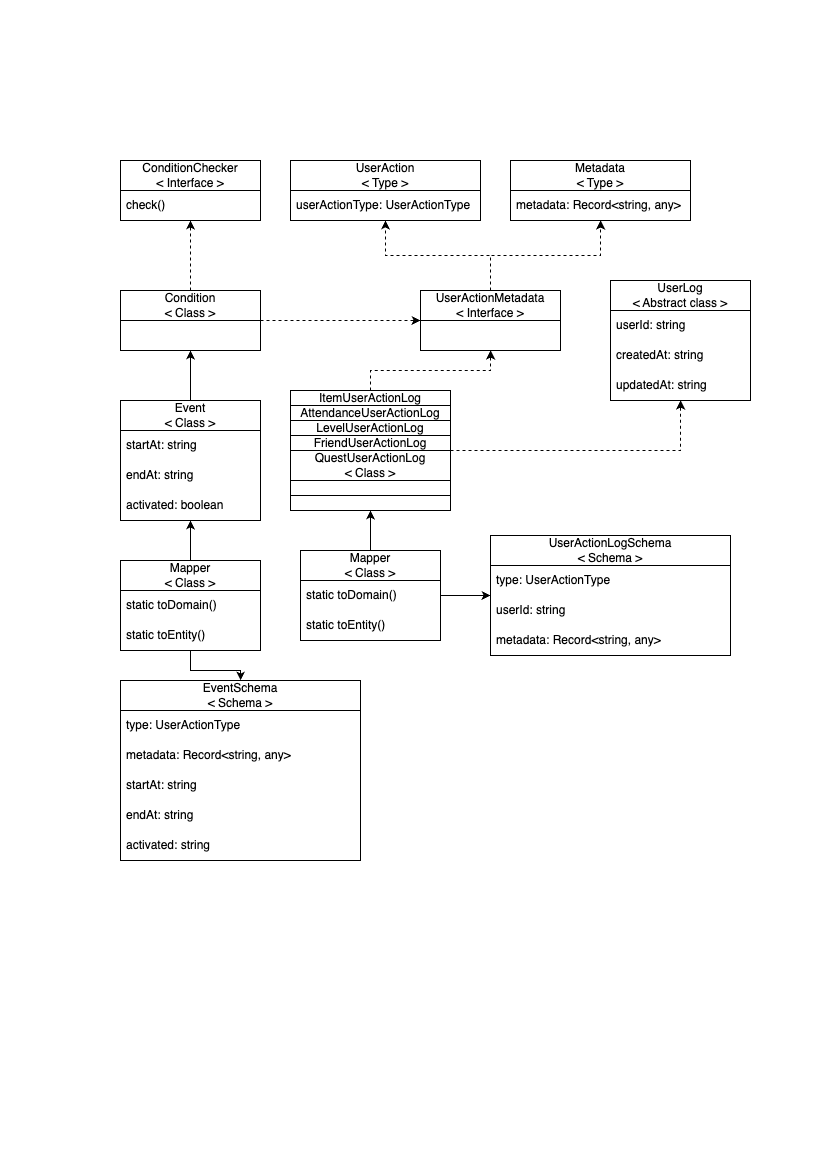

The diagram above was exported from draw.io. Its source (the exported page's mxGraphModel, read from the mxfile embedded in the PNG):
<mxGraphModel dx="1455" dy="955" grid="1" gridSize="10" guides="1" tooltips="1" connect="1" arrows="1" fold="1" page="1" pageScale="1" pageWidth="827" pageHeight="1169" math="0" shadow="0">
  <root>
    <mxCell id="WIyWlLk6GJQsqaUBKTNV-0" />
    <mxCell id="WIyWlLk6GJQsqaUBKTNV-1" parent="WIyWlLk6GJQsqaUBKTNV-0" />
    <mxCell id="ZpBUjElCxxWPWs5gjXq1-1" value="ConditionChecker&lt;div&gt;&amp;lt; Interface &amp;gt;&lt;/div&gt;" style="swimlane;fontStyle=0;childLayout=stackLayout;horizontal=1;startSize=30;horizontalStack=0;resizeParent=1;resizeParentMax=0;resizeLast=0;collapsible=1;marginBottom=0;whiteSpace=wrap;html=1;" parent="WIyWlLk6GJQsqaUBKTNV-1" vertex="1">
      <mxGeometry x="120" y="160" width="140" height="60" as="geometry" />
    </mxCell>
    <mxCell id="ZpBUjElCxxWPWs5gjXq1-2" value="check()" style="text;strokeColor=none;fillColor=none;align=left;verticalAlign=middle;spacingLeft=4;spacingRight=4;overflow=hidden;points=[[0,0.5],[1,0.5]];portConstraint=eastwest;rotatable=0;whiteSpace=wrap;html=1;" parent="ZpBUjElCxxWPWs5gjXq1-1" vertex="1">
      <mxGeometry y="30" width="140" height="30" as="geometry" />
    </mxCell>
    <mxCell id="ZpBUjElCxxWPWs5gjXq1-6" value="UserAction&lt;div&gt;&amp;lt; Type &amp;gt;&lt;/div&gt;" style="swimlane;fontStyle=0;childLayout=stackLayout;horizontal=1;startSize=30;horizontalStack=0;resizeParent=1;resizeParentMax=0;resizeLast=0;collapsible=1;marginBottom=0;whiteSpace=wrap;html=1;" parent="WIyWlLk6GJQsqaUBKTNV-1" vertex="1">
      <mxGeometry x="290" y="160" width="190" height="60" as="geometry" />
    </mxCell>
    <mxCell id="ZpBUjElCxxWPWs5gjXq1-7" value="userActionType: UserActionType" style="text;strokeColor=none;fillColor=none;align=left;verticalAlign=middle;spacingLeft=4;spacingRight=4;overflow=hidden;points=[[0,0.5],[1,0.5]];portConstraint=eastwest;rotatable=0;whiteSpace=wrap;html=1;" parent="ZpBUjElCxxWPWs5gjXq1-6" vertex="1">
      <mxGeometry y="30" width="190" height="30" as="geometry" />
    </mxCell>
    <mxCell id="ZpBUjElCxxWPWs5gjXq1-11" value="Metadata&lt;div&gt;&amp;lt; Type &amp;gt;&lt;/div&gt;" style="swimlane;fontStyle=0;childLayout=stackLayout;horizontal=1;startSize=30;horizontalStack=0;resizeParent=1;resizeParentMax=0;resizeLast=0;collapsible=1;marginBottom=0;whiteSpace=wrap;html=1;" parent="WIyWlLk6GJQsqaUBKTNV-1" vertex="1">
      <mxGeometry x="510" y="160" width="180" height="60" as="geometry" />
    </mxCell>
    <mxCell id="ZpBUjElCxxWPWs5gjXq1-14" value="metadata: Record&amp;lt;string, any&amp;gt;" style="text;strokeColor=none;fillColor=none;align=left;verticalAlign=middle;spacingLeft=4;spacingRight=4;overflow=hidden;points=[[0,0.5],[1,0.5]];portConstraint=eastwest;rotatable=0;whiteSpace=wrap;html=1;" parent="ZpBUjElCxxWPWs5gjXq1-11" vertex="1">
      <mxGeometry y="30" width="180" height="30" as="geometry" />
    </mxCell>
    <mxCell id="ZpBUjElCxxWPWs5gjXq1-20" style="edgeStyle=orthogonalEdgeStyle;rounded=0;orthogonalLoop=1;jettySize=auto;html=1;dashed=1;" parent="WIyWlLk6GJQsqaUBKTNV-1" source="ZpBUjElCxxWPWs5gjXq1-15" target="ZpBUjElCxxWPWs5gjXq1-6" edge="1">
      <mxGeometry relative="1" as="geometry" />
    </mxCell>
    <mxCell id="ZpBUjElCxxWPWs5gjXq1-21" style="edgeStyle=orthogonalEdgeStyle;rounded=0;orthogonalLoop=1;jettySize=auto;html=1;dashed=1;" parent="WIyWlLk6GJQsqaUBKTNV-1" source="ZpBUjElCxxWPWs5gjXq1-15" target="ZpBUjElCxxWPWs5gjXq1-11" edge="1">
      <mxGeometry relative="1" as="geometry" />
    </mxCell>
    <mxCell id="ZpBUjElCxxWPWs5gjXq1-15" value="UserActionMetadata&lt;div&gt;&amp;lt; Interface &amp;gt;&lt;/div&gt;" style="swimlane;fontStyle=0;childLayout=stackLayout;horizontal=1;startSize=30;horizontalStack=0;resizeParent=1;resizeParentMax=0;resizeLast=0;collapsible=1;marginBottom=0;whiteSpace=wrap;html=1;" parent="WIyWlLk6GJQsqaUBKTNV-1" vertex="1">
      <mxGeometry x="420" y="290" width="140" height="60" as="geometry" />
    </mxCell>
    <mxCell id="ZpBUjElCxxWPWs5gjXq1-22" value="UserLog&lt;div&gt;&amp;lt; Abstract class &amp;gt;&lt;/div&gt;" style="swimlane;fontStyle=0;childLayout=stackLayout;horizontal=1;startSize=30;horizontalStack=0;resizeParent=1;resizeParentMax=0;resizeLast=0;collapsible=1;marginBottom=0;whiteSpace=wrap;html=1;" parent="WIyWlLk6GJQsqaUBKTNV-1" vertex="1">
      <mxGeometry x="610" y="280" width="140" height="120" as="geometry" />
    </mxCell>
    <mxCell id="ZpBUjElCxxWPWs5gjXq1-23" value="userId: string" style="text;strokeColor=none;fillColor=none;align=left;verticalAlign=middle;spacingLeft=4;spacingRight=4;overflow=hidden;points=[[0,0.5],[1,0.5]];portConstraint=eastwest;rotatable=0;whiteSpace=wrap;html=1;" parent="ZpBUjElCxxWPWs5gjXq1-22" vertex="1">
      <mxGeometry y="30" width="140" height="30" as="geometry" />
    </mxCell>
    <mxCell id="ZpBUjElCxxWPWs5gjXq1-24" value="createdAt: string" style="text;strokeColor=none;fillColor=none;align=left;verticalAlign=middle;spacingLeft=4;spacingRight=4;overflow=hidden;points=[[0,0.5],[1,0.5]];portConstraint=eastwest;rotatable=0;whiteSpace=wrap;html=1;" parent="ZpBUjElCxxWPWs5gjXq1-22" vertex="1">
      <mxGeometry y="60" width="140" height="30" as="geometry" />
    </mxCell>
    <mxCell id="ZpBUjElCxxWPWs5gjXq1-25" value="updatedAt: string" style="text;strokeColor=none;fillColor=none;align=left;verticalAlign=middle;spacingLeft=4;spacingRight=4;overflow=hidden;points=[[0,0.5],[1,0.5]];portConstraint=eastwest;rotatable=0;whiteSpace=wrap;html=1;" parent="ZpBUjElCxxWPWs5gjXq1-22" vertex="1">
      <mxGeometry y="90" width="140" height="30" as="geometry" />
    </mxCell>
    <mxCell id="ZpBUjElCxxWPWs5gjXq1-35" value="" style="group" parent="WIyWlLk6GJQsqaUBKTNV-1" vertex="1" connectable="0">
      <mxGeometry x="290" y="390" width="160" height="120" as="geometry" />
    </mxCell>
    <mxCell id="ZpBUjElCxxWPWs5gjXq1-26" value="ItemUserActionLog&lt;div&gt;&amp;lt; Class &amp;gt;&lt;/div&gt;" style="swimlane;fontStyle=0;childLayout=stackLayout;horizontal=1;startSize=30;horizontalStack=0;resizeParent=1;resizeParentMax=0;resizeLast=0;collapsible=1;marginBottom=0;whiteSpace=wrap;html=1;" parent="ZpBUjElCxxWPWs5gjXq1-35" vertex="1">
      <mxGeometry width="160" height="60" as="geometry" />
    </mxCell>
    <mxCell id="ZpBUjElCxxWPWs5gjXq1-30" value="AttendanceUserActionLog&lt;div&gt;&amp;lt; Class &amp;gt;&lt;/div&gt;" style="swimlane;fontStyle=0;childLayout=stackLayout;horizontal=1;startSize=30;horizontalStack=0;resizeParent=1;resizeParentMax=0;resizeLast=0;collapsible=1;marginBottom=0;whiteSpace=wrap;html=1;" parent="ZpBUjElCxxWPWs5gjXq1-35" vertex="1">
      <mxGeometry y="15" width="160" height="60" as="geometry" />
    </mxCell>
    <mxCell id="ZpBUjElCxxWPWs5gjXq1-31" value="Level&lt;span style=&quot;background-color: transparent; color: light-dark(rgb(0, 0, 0), rgb(255, 255, 255));&quot;&gt;UserActionLog&lt;/span&gt;&lt;div&gt;&lt;div&gt;&amp;lt; Class &amp;gt;&lt;/div&gt;&lt;/div&gt;" style="swimlane;fontStyle=0;childLayout=stackLayout;horizontal=1;startSize=30;horizontalStack=0;resizeParent=1;resizeParentMax=0;resizeLast=0;collapsible=1;marginBottom=0;whiteSpace=wrap;html=1;" parent="ZpBUjElCxxWPWs5gjXq1-35" vertex="1">
      <mxGeometry y="30" width="160" height="60" as="geometry" />
    </mxCell>
    <mxCell id="ZpBUjElCxxWPWs5gjXq1-32" value="FriendUserActionLog&lt;div&gt;&amp;lt; Class &amp;gt;&lt;/div&gt;" style="swimlane;fontStyle=0;childLayout=stackLayout;horizontal=1;startSize=30;horizontalStack=0;resizeParent=1;resizeParentMax=0;resizeLast=0;collapsible=1;marginBottom=0;whiteSpace=wrap;html=1;" parent="ZpBUjElCxxWPWs5gjXq1-35" vertex="1">
      <mxGeometry y="45" width="160" height="60" as="geometry" />
    </mxCell>
    <mxCell id="ZpBUjElCxxWPWs5gjXq1-33" value="QuestUserActionLog&lt;div&gt;&amp;lt; Class &amp;gt;&lt;/div&gt;" style="swimlane;fontStyle=0;childLayout=stackLayout;horizontal=1;startSize=30;horizontalStack=0;resizeParent=1;resizeParentMax=0;resizeLast=0;collapsible=1;marginBottom=0;whiteSpace=wrap;html=1;" parent="ZpBUjElCxxWPWs5gjXq1-35" vertex="1">
      <mxGeometry y="60" width="160" height="60" as="geometry" />
    </mxCell>
    <mxCell id="ZpBUjElCxxWPWs5gjXq1-42" style="edgeStyle=orthogonalEdgeStyle;rounded=0;orthogonalLoop=1;jettySize=auto;html=1;dashed=1;" parent="WIyWlLk6GJQsqaUBKTNV-1" source="ZpBUjElCxxWPWs5gjXq1-38" target="ZpBUjElCxxWPWs5gjXq1-1" edge="1">
      <mxGeometry relative="1" as="geometry" />
    </mxCell>
    <mxCell id="ZpBUjElCxxWPWs5gjXq1-43" style="edgeStyle=orthogonalEdgeStyle;rounded=0;orthogonalLoop=1;jettySize=auto;html=1;dashed=1;" parent="WIyWlLk6GJQsqaUBKTNV-1" source="ZpBUjElCxxWPWs5gjXq1-38" target="ZpBUjElCxxWPWs5gjXq1-15" edge="1">
      <mxGeometry relative="1" as="geometry" />
    </mxCell>
    <mxCell id="ZpBUjElCxxWPWs5gjXq1-38" value="Condition&lt;div&gt;&amp;lt; Class &amp;gt;&lt;/div&gt;" style="swimlane;fontStyle=0;childLayout=stackLayout;horizontal=1;startSize=30;horizontalStack=0;resizeParent=1;resizeParentMax=0;resizeLast=0;collapsible=1;marginBottom=0;whiteSpace=wrap;html=1;" parent="WIyWlLk6GJQsqaUBKTNV-1" vertex="1">
      <mxGeometry x="120" y="290" width="140" height="60" as="geometry" />
    </mxCell>
    <mxCell id="ZpBUjElCxxWPWs5gjXq1-48" style="edgeStyle=orthogonalEdgeStyle;rounded=0;orthogonalLoop=1;jettySize=auto;html=1;" parent="WIyWlLk6GJQsqaUBKTNV-1" source="ZpBUjElCxxWPWs5gjXq1-44" target="ZpBUjElCxxWPWs5gjXq1-38" edge="1">
      <mxGeometry relative="1" as="geometry" />
    </mxCell>
    <mxCell id="ZpBUjElCxxWPWs5gjXq1-44" value="Event&lt;div&gt;&amp;lt; Class &amp;gt;&lt;/div&gt;" style="swimlane;fontStyle=0;childLayout=stackLayout;horizontal=1;startSize=30;horizontalStack=0;resizeParent=1;resizeParentMax=0;resizeLast=0;collapsible=1;marginBottom=0;whiteSpace=wrap;html=1;" parent="WIyWlLk6GJQsqaUBKTNV-1" vertex="1">
      <mxGeometry x="120" y="400" width="140" height="120" as="geometry" />
    </mxCell>
    <mxCell id="ZpBUjElCxxWPWs5gjXq1-45" value="startAt: string" style="text;strokeColor=none;fillColor=none;align=left;verticalAlign=middle;spacingLeft=4;spacingRight=4;overflow=hidden;points=[[0,0.5],[1,0.5]];portConstraint=eastwest;rotatable=0;whiteSpace=wrap;html=1;" parent="ZpBUjElCxxWPWs5gjXq1-44" vertex="1">
      <mxGeometry y="30" width="140" height="30" as="geometry" />
    </mxCell>
    <mxCell id="ZpBUjElCxxWPWs5gjXq1-46" value="endAt: string" style="text;strokeColor=none;fillColor=none;align=left;verticalAlign=middle;spacingLeft=4;spacingRight=4;overflow=hidden;points=[[0,0.5],[1,0.5]];portConstraint=eastwest;rotatable=0;whiteSpace=wrap;html=1;" parent="ZpBUjElCxxWPWs5gjXq1-44" vertex="1">
      <mxGeometry y="60" width="140" height="30" as="geometry" />
    </mxCell>
    <mxCell id="ZpBUjElCxxWPWs5gjXq1-47" value="activated: boolean" style="text;strokeColor=none;fillColor=none;align=left;verticalAlign=middle;spacingLeft=4;spacingRight=4;overflow=hidden;points=[[0,0.5],[1,0.5]];portConstraint=eastwest;rotatable=0;whiteSpace=wrap;html=1;" parent="ZpBUjElCxxWPWs5gjXq1-44" vertex="1">
      <mxGeometry y="90" width="140" height="30" as="geometry" />
    </mxCell>
    <mxCell id="ZpBUjElCxxWPWs5gjXq1-65" style="edgeStyle=orthogonalEdgeStyle;rounded=0;orthogonalLoop=1;jettySize=auto;html=1;" parent="WIyWlLk6GJQsqaUBKTNV-1" source="ZpBUjElCxxWPWs5gjXq1-55" target="ZpBUjElCxxWPWs5gjXq1-44" edge="1">
      <mxGeometry relative="1" as="geometry" />
    </mxCell>
    <mxCell id="ZpBUjElCxxWPWs5gjXq1-66" style="edgeStyle=orthogonalEdgeStyle;rounded=0;orthogonalLoop=1;jettySize=auto;html=1;" parent="WIyWlLk6GJQsqaUBKTNV-1" source="ZpBUjElCxxWPWs5gjXq1-55" target="ZpBUjElCxxWPWs5gjXq1-59" edge="1">
      <mxGeometry relative="1" as="geometry" />
    </mxCell>
    <mxCell id="ZpBUjElCxxWPWs5gjXq1-55" value="Mapper&lt;div&gt;&amp;lt; Class &amp;gt;&lt;/div&gt;" style="swimlane;fontStyle=0;childLayout=stackLayout;horizontal=1;startSize=30;horizontalStack=0;resizeParent=1;resizeParentMax=0;resizeLast=0;collapsible=1;marginBottom=0;whiteSpace=wrap;html=1;" parent="WIyWlLk6GJQsqaUBKTNV-1" vertex="1">
      <mxGeometry x="120" y="560" width="140" height="90" as="geometry" />
    </mxCell>
    <mxCell id="ZpBUjElCxxWPWs5gjXq1-56" value="static toDomain()" style="text;strokeColor=none;fillColor=none;align=left;verticalAlign=middle;spacingLeft=4;spacingRight=4;overflow=hidden;points=[[0,0.5],[1,0.5]];portConstraint=eastwest;rotatable=0;whiteSpace=wrap;html=1;" parent="ZpBUjElCxxWPWs5gjXq1-55" vertex="1">
      <mxGeometry y="30" width="140" height="30" as="geometry" />
    </mxCell>
    <mxCell id="ZpBUjElCxxWPWs5gjXq1-57" value="static toEntity()" style="text;strokeColor=none;fillColor=none;align=left;verticalAlign=middle;spacingLeft=4;spacingRight=4;overflow=hidden;points=[[0,0.5],[1,0.5]];portConstraint=eastwest;rotatable=0;whiteSpace=wrap;html=1;" parent="ZpBUjElCxxWPWs5gjXq1-55" vertex="1">
      <mxGeometry y="60" width="140" height="30" as="geometry" />
    </mxCell>
    <mxCell id="ZpBUjElCxxWPWs5gjXq1-59" value="EventSchema&lt;div&gt;&amp;lt; Schema &amp;gt;&lt;/div&gt;" style="swimlane;fontStyle=0;childLayout=stackLayout;horizontal=1;startSize=30;horizontalStack=0;resizeParent=1;resizeParentMax=0;resizeLast=0;collapsible=1;marginBottom=0;whiteSpace=wrap;html=1;" parent="WIyWlLk6GJQsqaUBKTNV-1" vertex="1">
      <mxGeometry x="120" y="680" width="240" height="180" as="geometry" />
    </mxCell>
    <mxCell id="ZpBUjElCxxWPWs5gjXq1-60" value="type: UserActionType" style="text;strokeColor=none;fillColor=none;align=left;verticalAlign=middle;spacingLeft=4;spacingRight=4;overflow=hidden;points=[[0,0.5],[1,0.5]];portConstraint=eastwest;rotatable=0;whiteSpace=wrap;html=1;" parent="ZpBUjElCxxWPWs5gjXq1-59" vertex="1">
      <mxGeometry y="30" width="240" height="30" as="geometry" />
    </mxCell>
    <mxCell id="ZpBUjElCxxWPWs5gjXq1-61" value="metadata: Record&amp;lt;string, any&amp;gt;" style="text;strokeColor=none;fillColor=none;align=left;verticalAlign=middle;spacingLeft=4;spacingRight=4;overflow=hidden;points=[[0,0.5],[1,0.5]];portConstraint=eastwest;rotatable=0;whiteSpace=wrap;html=1;" parent="ZpBUjElCxxWPWs5gjXq1-59" vertex="1">
      <mxGeometry y="60" width="240" height="30" as="geometry" />
    </mxCell>
    <mxCell id="ZpBUjElCxxWPWs5gjXq1-64" value="startAt: string" style="text;strokeColor=none;fillColor=none;align=left;verticalAlign=middle;spacingLeft=4;spacingRight=4;overflow=hidden;points=[[0,0.5],[1,0.5]];portConstraint=eastwest;rotatable=0;whiteSpace=wrap;html=1;" parent="ZpBUjElCxxWPWs5gjXq1-59" vertex="1">
      <mxGeometry y="90" width="240" height="30" as="geometry" />
    </mxCell>
    <mxCell id="ZpBUjElCxxWPWs5gjXq1-63" value="endAt: string" style="text;strokeColor=none;fillColor=none;align=left;verticalAlign=middle;spacingLeft=4;spacingRight=4;overflow=hidden;points=[[0,0.5],[1,0.5]];portConstraint=eastwest;rotatable=0;whiteSpace=wrap;html=1;" parent="ZpBUjElCxxWPWs5gjXq1-59" vertex="1">
      <mxGeometry y="120" width="240" height="30" as="geometry" />
    </mxCell>
    <mxCell id="ZpBUjElCxxWPWs5gjXq1-62" value="activated: string" style="text;strokeColor=none;fillColor=none;align=left;verticalAlign=middle;spacingLeft=4;spacingRight=4;overflow=hidden;points=[[0,0.5],[1,0.5]];portConstraint=eastwest;rotatable=0;whiteSpace=wrap;html=1;" parent="ZpBUjElCxxWPWs5gjXq1-59" vertex="1">
      <mxGeometry y="150" width="240" height="30" as="geometry" />
    </mxCell>
    <mxCell id="ZpBUjElCxxWPWs5gjXq1-76" style="edgeStyle=orthogonalEdgeStyle;rounded=0;orthogonalLoop=1;jettySize=auto;html=1;" parent="WIyWlLk6GJQsqaUBKTNV-1" source="ZpBUjElCxxWPWs5gjXq1-67" target="ZpBUjElCxxWPWs5gjXq1-33" edge="1">
      <mxGeometry relative="1" as="geometry" />
    </mxCell>
    <mxCell id="ZpBUjElCxxWPWs5gjXq1-77" style="edgeStyle=orthogonalEdgeStyle;rounded=0;orthogonalLoop=1;jettySize=auto;html=1;" parent="WIyWlLk6GJQsqaUBKTNV-1" source="ZpBUjElCxxWPWs5gjXq1-67" target="ZpBUjElCxxWPWs5gjXq1-70" edge="1">
      <mxGeometry relative="1" as="geometry" />
    </mxCell>
    <mxCell id="ZpBUjElCxxWPWs5gjXq1-67" value="Mapper&lt;div&gt;&amp;lt; Class &amp;gt;&lt;/div&gt;" style="swimlane;fontStyle=0;childLayout=stackLayout;horizontal=1;startSize=30;horizontalStack=0;resizeParent=1;resizeParentMax=0;resizeLast=0;collapsible=1;marginBottom=0;whiteSpace=wrap;html=1;" parent="WIyWlLk6GJQsqaUBKTNV-1" vertex="1">
      <mxGeometry x="300" y="550" width="140" height="90" as="geometry" />
    </mxCell>
    <mxCell id="ZpBUjElCxxWPWs5gjXq1-68" value="static toDomain()" style="text;strokeColor=none;fillColor=none;align=left;verticalAlign=middle;spacingLeft=4;spacingRight=4;overflow=hidden;points=[[0,0.5],[1,0.5]];portConstraint=eastwest;rotatable=0;whiteSpace=wrap;html=1;" parent="ZpBUjElCxxWPWs5gjXq1-67" vertex="1">
      <mxGeometry y="30" width="140" height="30" as="geometry" />
    </mxCell>
    <mxCell id="ZpBUjElCxxWPWs5gjXq1-69" value="static toEntity()" style="text;strokeColor=none;fillColor=none;align=left;verticalAlign=middle;spacingLeft=4;spacingRight=4;overflow=hidden;points=[[0,0.5],[1,0.5]];portConstraint=eastwest;rotatable=0;whiteSpace=wrap;html=1;" parent="ZpBUjElCxxWPWs5gjXq1-67" vertex="1">
      <mxGeometry y="60" width="140" height="30" as="geometry" />
    </mxCell>
    <mxCell id="ZpBUjElCxxWPWs5gjXq1-70" value="UserActionLogSchema&lt;div&gt;&amp;lt; Schema &amp;gt;&lt;/div&gt;" style="swimlane;fontStyle=0;childLayout=stackLayout;horizontal=1;startSize=30;horizontalStack=0;resizeParent=1;resizeParentMax=0;resizeLast=0;collapsible=1;marginBottom=0;whiteSpace=wrap;html=1;" parent="WIyWlLk6GJQsqaUBKTNV-1" vertex="1">
      <mxGeometry x="490" y="535" width="240" height="120" as="geometry" />
    </mxCell>
    <mxCell id="ZpBUjElCxxWPWs5gjXq1-71" value="type: UserActionType" style="text;strokeColor=none;fillColor=none;align=left;verticalAlign=middle;spacingLeft=4;spacingRight=4;overflow=hidden;points=[[0,0.5],[1,0.5]];portConstraint=eastwest;rotatable=0;whiteSpace=wrap;html=1;" parent="ZpBUjElCxxWPWs5gjXq1-70" vertex="1">
      <mxGeometry y="30" width="240" height="30" as="geometry" />
    </mxCell>
    <mxCell id="ZpBUjElCxxWPWs5gjXq1-73" value="userId: string" style="text;strokeColor=none;fillColor=none;align=left;verticalAlign=middle;spacingLeft=4;spacingRight=4;overflow=hidden;points=[[0,0.5],[1,0.5]];portConstraint=eastwest;rotatable=0;whiteSpace=wrap;html=1;" parent="ZpBUjElCxxWPWs5gjXq1-70" vertex="1">
      <mxGeometry y="60" width="240" height="30" as="geometry" />
    </mxCell>
    <mxCell id="ZpBUjElCxxWPWs5gjXq1-72" value="metadata: Record&amp;lt;string, any&amp;gt;" style="text;strokeColor=none;fillColor=none;align=left;verticalAlign=middle;spacingLeft=4;spacingRight=4;overflow=hidden;points=[[0,0.5],[1,0.5]];portConstraint=eastwest;rotatable=0;whiteSpace=wrap;html=1;" parent="ZpBUjElCxxWPWs5gjXq1-70" vertex="1">
      <mxGeometry y="90" width="240" height="30" as="geometry" />
    </mxCell>
    <mxCell id="ZpBUjElCxxWPWs5gjXq1-78" style="edgeStyle=orthogonalEdgeStyle;rounded=0;orthogonalLoop=1;jettySize=auto;html=1;dashed=1;" parent="WIyWlLk6GJQsqaUBKTNV-1" source="ZpBUjElCxxWPWs5gjXq1-31" target="ZpBUjElCxxWPWs5gjXq1-22" edge="1">
      <mxGeometry relative="1" as="geometry" />
    </mxCell>
    <mxCell id="ZpBUjElCxxWPWs5gjXq1-79" style="edgeStyle=orthogonalEdgeStyle;rounded=0;orthogonalLoop=1;jettySize=auto;html=1;dashed=1;" parent="WIyWlLk6GJQsqaUBKTNV-1" source="ZpBUjElCxxWPWs5gjXq1-26" target="ZpBUjElCxxWPWs5gjXq1-15" edge="1">
      <mxGeometry relative="1" as="geometry" />
    </mxCell>
  </root>
</mxGraphModel>